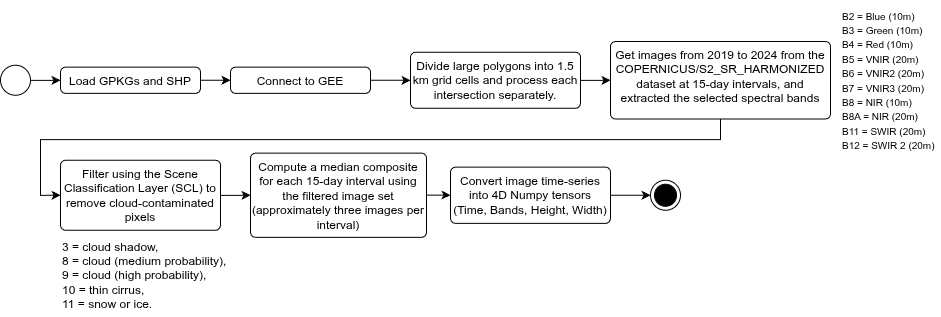

The diagram above was exported from draw.io. Its source (the exported page's mxGraphModel, read from the mxfile embedded in the PNG):
<mxGraphModel dx="1188" dy="737" grid="1" gridSize="10" guides="1" tooltips="1" connect="1" arrows="1" fold="1" page="1" pageScale="1" pageWidth="827" pageHeight="1169" math="0" shadow="0">
  <root>
    <mxCell id="0" />
    <mxCell id="1" parent="0" />
    <mxCell id="KXGhCOxQ1NSeSSTKAIZr-11" edge="1" parent="1" source="KXGhCOxQ1NSeSSTKAIZr-1" style="edgeStyle=orthogonalEdgeStyle;rounded=0;orthogonalLoop=1;jettySize=auto;html=1;" target="KXGhCOxQ1NSeSSTKAIZr-9" value="">
      <mxGeometry relative="1" as="geometry" />
    </mxCell>
    <mxCell id="KXGhCOxQ1NSeSSTKAIZr-1" parent="1" style="ellipse;html=1;" value="" vertex="1">
      <mxGeometry height="30" width="30" x="70" y="338.75" as="geometry" />
    </mxCell>
    <mxCell id="KXGhCOxQ1NSeSSTKAIZr-29" edge="1" parent="1" source="KXGhCOxQ1NSeSSTKAIZr-4" style="edgeStyle=orthogonalEdgeStyle;rounded=0;orthogonalLoop=1;jettySize=auto;html=1;exitX=0.5;exitY=1;exitDx=0;exitDy=0;entryX=0;entryY=0.5;entryDx=0;entryDy=0;" target="KXGhCOxQ1NSeSSTKAIZr-19">
      <mxGeometry relative="1" as="geometry" />
    </mxCell>
    <mxCell id="KXGhCOxQ1NSeSSTKAIZr-4" parent="1" style="html=1;align=center;verticalAlign=top;rounded=1;absoluteArcSize=1;arcSize=10;dashed=0;whiteSpace=wrap;" value="Get images from 2019 to 2024 from the COPERNICUS/S2_SR_HARMONIZED dataset at 15-day intervals, and extracted the selected spectral bands" vertex="1">
      <mxGeometry height="77.5" width="220" x="680" y="315" as="geometry" />
    </mxCell>
    <mxCell id="KXGhCOxQ1NSeSSTKAIZr-12" edge="1" parent="1" source="KXGhCOxQ1NSeSSTKAIZr-9" style="edgeStyle=orthogonalEdgeStyle;rounded=0;orthogonalLoop=1;jettySize=auto;html=1;" target="KXGhCOxQ1NSeSSTKAIZr-10" value="">
      <mxGeometry relative="1" as="geometry" />
    </mxCell>
    <mxCell id="KXGhCOxQ1NSeSSTKAIZr-9" parent="1" style="html=1;align=center;verticalAlign=top;rounded=1;absoluteArcSize=1;arcSize=10;dashed=0;whiteSpace=wrap;" value="Load GPKGs and SHP" vertex="1">
      <mxGeometry height="26.25" width="140" x="130" y="340.63" as="geometry" />
    </mxCell>
    <mxCell id="j3fVfiA4TLcXjAy1hkZx-8" edge="1" parent="1" source="KXGhCOxQ1NSeSSTKAIZr-10" style="edgeStyle=orthogonalEdgeStyle;rounded=0;orthogonalLoop=1;jettySize=auto;html=1;" target="j3fVfiA4TLcXjAy1hkZx-4" value="">
      <mxGeometry relative="1" as="geometry" />
    </mxCell>
    <mxCell id="KXGhCOxQ1NSeSSTKAIZr-10" parent="1" style="html=1;align=center;verticalAlign=top;rounded=1;absoluteArcSize=1;arcSize=10;dashed=0;whiteSpace=wrap;" value="Connect to GEE" vertex="1">
      <mxGeometry height="26.25" width="140" x="300" y="340.63" as="geometry" />
    </mxCell>
    <mxCell id="KXGhCOxQ1NSeSSTKAIZr-18" parent="1" style="text;html=1;whiteSpace=wrap;strokeColor=none;fillColor=none;align=left;verticalAlign=middle;rounded=0;" value="&lt;font style=&quot;font-size: 10px;&quot;&gt;B2 = Blue (10m)&lt;/font&gt;&lt;div&gt;&lt;font style=&quot;font-size: 10px;&quot;&gt;B3 = Green (10m)&lt;/font&gt;&lt;/div&gt;&lt;div&gt;&lt;font style=&quot;font-size: 10px;&quot;&gt;B4 = Red (10m)&lt;/font&gt;&lt;/div&gt;&lt;div&gt;&lt;font style=&quot;font-size: 10px;&quot;&gt;B5 = VNIR (20m)&lt;/font&gt;&lt;/div&gt;&lt;div&gt;&lt;font style=&quot;font-size: 10px;&quot;&gt;B6 = VNIR2 (20m)&lt;/font&gt;&lt;/div&gt;&lt;div&gt;&lt;font style=&quot;font-size: 10px;&quot;&gt;B7 = VNIR3 (20m)&lt;/font&gt;&lt;/div&gt;&lt;div&gt;&lt;font style=&quot;font-size: 10px;&quot;&gt;B8 = NIR (10m)&lt;/font&gt;&lt;/div&gt;&lt;div&gt;&lt;font style=&quot;font-size: 10px;&quot;&gt;B8A = NIR (20m)&lt;/font&gt;&lt;/div&gt;&lt;div&gt;&lt;font style=&quot;font-size: 10px;&quot;&gt;B11 = SWIR (20m)&lt;/font&gt;&lt;/div&gt;&lt;div&gt;&lt;font style=&quot;font-size: 10px;&quot;&gt;B12 = SWIR 2 (20m)&lt;/font&gt;&lt;/div&gt;" vertex="1">
      <mxGeometry height="160" width="100" x="910" y="273.75" as="geometry" />
    </mxCell>
    <mxCell id="KXGhCOxQ1NSeSSTKAIZr-24" edge="1" parent="1" source="KXGhCOxQ1NSeSSTKAIZr-19" style="edgeStyle=orthogonalEdgeStyle;rounded=0;orthogonalLoop=1;jettySize=auto;html=1;" target="KXGhCOxQ1NSeSSTKAIZr-23" value="">
      <mxGeometry relative="1" as="geometry" />
    </mxCell>
    <mxCell id="KXGhCOxQ1NSeSSTKAIZr-19" parent="1" style="html=1;align=center;verticalAlign=top;rounded=1;absoluteArcSize=1;arcSize=10;dashed=0;whiteSpace=wrap;" value="Filter using the Scene Classification Layer (SCL) to remove cloud-contaminated pixels" vertex="1">
      <mxGeometry height="70" width="160" x="130" y="433.75" as="geometry" />
    </mxCell>
    <mxCell id="VA2QwxIFZfztoSDUJDnK-3" edge="1" parent="1" source="KXGhCOxQ1NSeSSTKAIZr-23" style="edgeStyle=orthogonalEdgeStyle;rounded=0;orthogonalLoop=1;jettySize=auto;html=1;" target="VA2QwxIFZfztoSDUJDnK-1" value="">
      <mxGeometry relative="1" as="geometry" />
    </mxCell>
    <mxCell id="KXGhCOxQ1NSeSSTKAIZr-23" parent="1" style="html=1;align=center;verticalAlign=top;rounded=1;absoluteArcSize=1;arcSize=10;dashed=0;whiteSpace=wrap;" value="Compute a median composite for each 15-day interval using the filtered image set (approximately three images per interval)" vertex="1">
      <mxGeometry height="84.22" width="176" x="320" y="426.64" as="geometry" />
    </mxCell>
    <mxCell id="KXGhCOxQ1NSeSSTKAIZr-25" parent="1" style="text;html=1;whiteSpace=wrap;strokeColor=none;fillColor=none;align=left;verticalAlign=middle;rounded=0;" value="3 = cloud shadow,&lt;br data-start=&quot;98&quot; data-end=&quot;101&quot;&gt;8 = cloud (medium probability),&lt;br&gt;9 = cloud (high probability),&lt;br&gt;&lt;div style=&quot;&quot;&gt;&lt;span style=&quot;background-color: transparent; color: light-dark(rgb(0, 0, 0), rgb(255, 255, 255));&quot;&gt;10 = thin cirrus,&lt;/span&gt;&lt;/div&gt;11 = snow or ice." vertex="1">
      <mxGeometry height="82.5" width="170" x="130" y="507.5" as="geometry" />
    </mxCell>
    <mxCell id="VA2QwxIFZfztoSDUJDnK-4" edge="1" parent="1" source="VA2QwxIFZfztoSDUJDnK-1" style="edgeStyle=orthogonalEdgeStyle;rounded=0;orthogonalLoop=1;jettySize=auto;html=1;entryX=0;entryY=0.5;entryDx=0;entryDy=0;" target="j3fVfiA4TLcXjAy1hkZx-1" value="">
      <mxGeometry relative="1" as="geometry">
        <mxPoint x="720" y="468.75" as="targetPoint" />
      </mxGeometry>
    </mxCell>
    <mxCell id="VA2QwxIFZfztoSDUJDnK-1" parent="1" style="html=1;align=center;verticalAlign=top;rounded=1;absoluteArcSize=1;arcSize=10;dashed=0;whiteSpace=wrap;" value="Convert image time-series into 4D Numpy tensors (Time, Bands, Height, Width)" vertex="1">
      <mxGeometry height="56.25" width="160" x="520" y="440.63" as="geometry" />
    </mxCell>
    <mxCell id="j3fVfiA4TLcXjAy1hkZx-1" parent="1" style="ellipse;html=1;shape=endState;fillColor=strokeColor;" value="" vertex="1">
      <mxGeometry height="30" width="30" x="720" y="453.75" as="geometry" />
    </mxCell>
    <mxCell id="j3fVfiA4TLcXjAy1hkZx-6" edge="1" parent="1" source="j3fVfiA4TLcXjAy1hkZx-4" style="edgeStyle=orthogonalEdgeStyle;rounded=0;orthogonalLoop=1;jettySize=auto;html=1;" target="KXGhCOxQ1NSeSSTKAIZr-4" value="">
      <mxGeometry relative="1" as="geometry" />
    </mxCell>
    <mxCell id="j3fVfiA4TLcXjAy1hkZx-4" parent="1" style="html=1;align=center;verticalAlign=top;rounded=1;absoluteArcSize=1;arcSize=10;dashed=0;whiteSpace=wrap;" value="Divide large polygons into 1.5 km grid cells and process each intersection separately." vertex="1">
      <mxGeometry height="56" width="170" x="480" y="325.76" as="geometry" />
    </mxCell>
  </root>
</mxGraphModel>